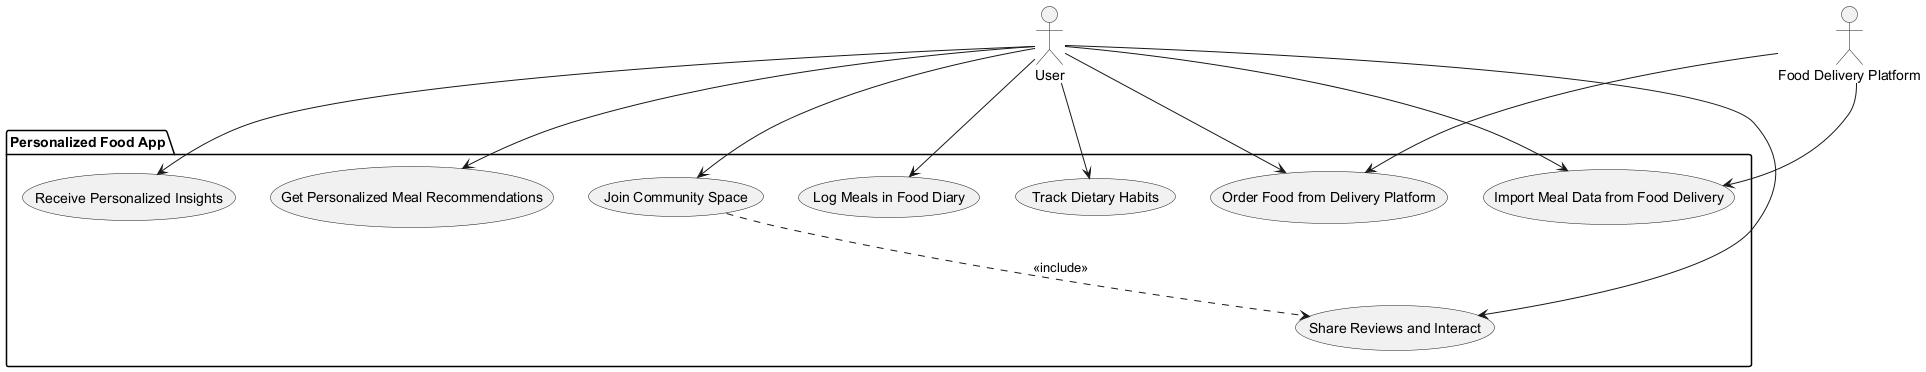

The diagram above was rendered by PlantUML. Its source (embedded in the PNG):
@startuml
' Define all actors first
actor "User" as User
actor "Food Delivery Platform" as FoodDeliveryPlatform

' Define system boundary using package
package "Personalized Food App" {
  usecase "Log Meals in Food Diary" as UC_LogMeals
  usecase "Track Dietary Habits" as UC_TrackHabits
  usecase "Receive Personalized Insights" as UC_PersonalizedInsights
  usecase "Import Meal Data from Food Delivery" as UC_ImportMeals
  usecase "Get Personalized Meal Recommendations" as UC_RecommendMeals
  usecase "Order Food from Delivery Platform" as UC_OrderFood
  usecase "Join Community Space" as UC_CommunitySpace
  usecase "Share Reviews and Interact" as UC_ShareInteract
}

' Define relationships
User --> UC_LogMeals
User --> UC_TrackHabits
User --> UC_PersonalizedInsights
User --> UC_ImportMeals
User --> UC_RecommendMeals
User --> UC_OrderFood
User --> UC_CommunitySpace
User --> UC_ShareInteract
FoodDeliveryPlatform --> UC_ImportMeals
FoodDeliveryPlatform --> UC_OrderFood

' Add include relationships
UC_CommunitySpace ..> UC_ShareInteract : <<include>>

@enduml